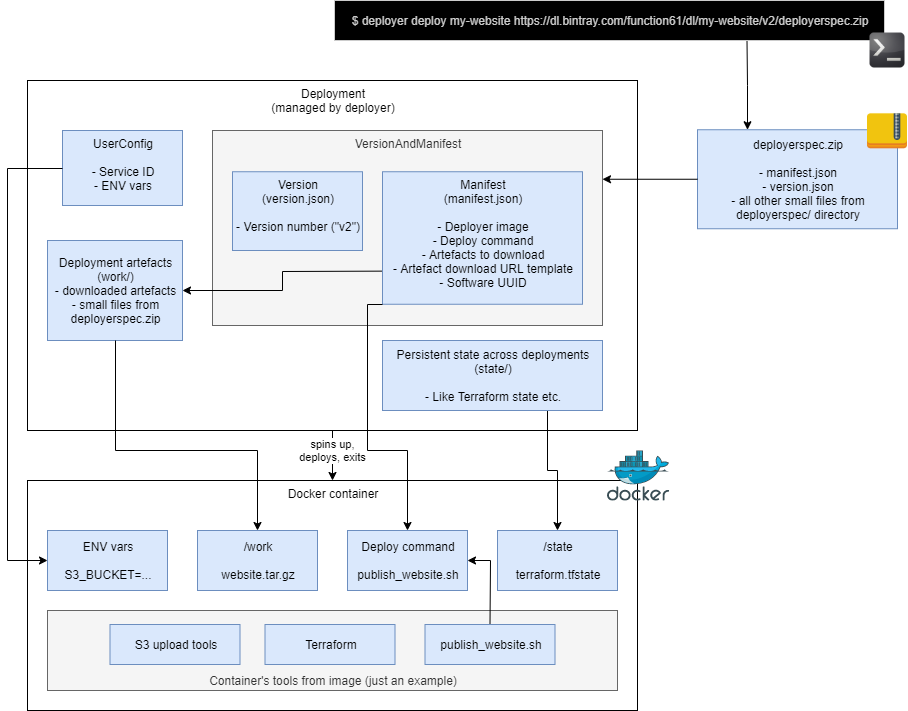

The diagram above was exported from draw.io. Its source (the exported page's mxGraphModel, read from the mxfile embedded in the PNG):
<mxGraphModel dx="1021" dy="849" grid="1" gridSize="10" guides="1" tooltips="1" connect="1" arrows="1" fold="1" page="1" pageScale="1" pageWidth="1100" pageHeight="850" math="0" shadow="0">
  <root>
    <mxCell id="0" />
    <mxCell id="1" parent="0" />
    <mxCell id="GBBYDTDRklbzhE6Nhc0e-9" value="deployerspec.zip&lt;br&gt;&lt;br&gt;- manifest.json&lt;br&gt;- version.json&lt;br&gt;- all other small files from deployerspec/ directory" style="rounded=0;whiteSpace=wrap;html=1;fillColor=#dae8fc;strokeColor=#6c8ebf;" vertex="1" parent="1">
      <mxGeometry x="720" y="139.25" width="200" height="99" as="geometry" />
    </mxCell>
    <mxCell id="GBBYDTDRklbzhE6Nhc0e-24" value="spins up,&lt;br&gt;deploys, exits" style="edgeStyle=orthogonalEdgeStyle;rounded=0;orthogonalLoop=1;jettySize=auto;html=1;exitX=0.5;exitY=1;exitDx=0;exitDy=0;fontColor=#000000;" edge="1" parent="1" source="GBBYDTDRklbzhE6Nhc0e-1" target="GBBYDTDRklbzhE6Nhc0e-17">
      <mxGeometry x="-0.2" relative="1" as="geometry">
        <Array as="points">
          <mxPoint x="355" y="460" />
          <mxPoint x="355" y="460" />
        </Array>
        <mxPoint as="offset" />
      </mxGeometry>
    </mxCell>
    <mxCell id="GBBYDTDRklbzhE6Nhc0e-1" value="Deployment&lt;br&gt;(managed by deployer)" style="rounded=0;whiteSpace=wrap;html=1;verticalAlign=top;" vertex="1" parent="1">
      <mxGeometry x="50" y="90" width="610" height="350" as="geometry" />
    </mxCell>
    <mxCell id="GBBYDTDRklbzhE6Nhc0e-2" value="UserConfig&lt;br&gt;&lt;br&gt;- Service ID&lt;br&gt;- ENV vars" style="rounded=0;whiteSpace=wrap;html=1;verticalAlign=top;fillColor=#dae8fc;strokeColor=#6c8ebf;" vertex="1" parent="1">
      <mxGeometry x="85" y="140" width="120" height="75" as="geometry" />
    </mxCell>
    <mxCell id="GBBYDTDRklbzhE6Nhc0e-3" value="VersionAndManifest" style="rounded=0;whiteSpace=wrap;html=1;verticalAlign=top;fillColor=#f5f5f5;strokeColor=#666666;fontColor=#333333;" vertex="1" parent="1">
      <mxGeometry x="235" y="140" width="390" height="195" as="geometry" />
    </mxCell>
    <mxCell id="GBBYDTDRklbzhE6Nhc0e-6" value="Version&lt;br&gt;(version.json)&lt;br&gt;&lt;br&gt;- Version number (&quot;v2&quot;)" style="rounded=0;whiteSpace=wrap;html=1;fillColor=#dae8fc;strokeColor=#6c8ebf;verticalAlign=top;" vertex="1" parent="1">
      <mxGeometry x="255" y="181.25" width="130" height="78.75" as="geometry" />
    </mxCell>
    <mxCell id="GBBYDTDRklbzhE6Nhc0e-11" style="edgeStyle=orthogonalEdgeStyle;rounded=0;orthogonalLoop=1;jettySize=auto;html=1;exitX=0;exitY=0.75;exitDx=0;exitDy=0;" edge="1" parent="1" source="GBBYDTDRklbzhE6Nhc0e-7" target="GBBYDTDRklbzhE6Nhc0e-10">
      <mxGeometry relative="1" as="geometry" />
    </mxCell>
    <mxCell id="GBBYDTDRklbzhE6Nhc0e-7" value="Manifest&lt;br&gt;(manifest.json)&lt;br&gt;&lt;br&gt;- Deployer image&lt;br&gt;- Deploy command&lt;br&gt;- Artefacts to download&lt;br&gt;- Artefact download URL template&lt;br&gt;- Software UUID" style="rounded=0;whiteSpace=wrap;html=1;verticalAlign=top;fillColor=#dae8fc;strokeColor=#6c8ebf;" vertex="1" parent="1">
      <mxGeometry x="405" y="181.25" width="200" height="132.5" as="geometry" />
    </mxCell>
    <mxCell id="GBBYDTDRklbzhE6Nhc0e-8" value="" style="shape=image;html=1;verticalAlign=top;verticalLabelPosition=bottom;labelBackgroundColor=#ffffff;imageAspect=0;aspect=fixed;image=https://cdn4.iconfinder.com/data/icons/small-n-flat/24/file-zip-128.png" vertex="1" parent="1">
      <mxGeometry x="890" y="120" width="40" height="40" as="geometry" />
    </mxCell>
    <mxCell id="GBBYDTDRklbzhE6Nhc0e-10" value="Deployment artefacts&lt;br&gt;(work/)&lt;br&gt;- downloaded artefacts&lt;br&gt;- small files from deployerspec.zip" style="rounded=0;whiteSpace=wrap;html=1;fillColor=#dae8fc;strokeColor=#6c8ebf;" vertex="1" parent="1">
      <mxGeometry x="70" y="250" width="135" height="100" as="geometry" />
    </mxCell>
    <mxCell id="GBBYDTDRklbzhE6Nhc0e-12" style="edgeStyle=orthogonalEdgeStyle;rounded=0;orthogonalLoop=1;jettySize=auto;html=1;exitX=0;exitY=0.5;exitDx=0;exitDy=0;entryX=1;entryY=0.25;entryDx=0;entryDy=0;" edge="1" parent="1" source="GBBYDTDRklbzhE6Nhc0e-9" target="GBBYDTDRklbzhE6Nhc0e-3">
      <mxGeometry relative="1" as="geometry" />
    </mxCell>
    <mxCell id="GBBYDTDRklbzhE6Nhc0e-15" style="edgeStyle=orthogonalEdgeStyle;rounded=0;orthogonalLoop=1;jettySize=auto;html=1;exitX=0.75;exitY=1;exitDx=0;exitDy=0;entryX=0.25;entryY=0;entryDx=0;entryDy=0;fontColor=#CCCCCC;" edge="1" parent="1" source="GBBYDTDRklbzhE6Nhc0e-14" target="GBBYDTDRklbzhE6Nhc0e-9">
      <mxGeometry relative="1" as="geometry" />
    </mxCell>
    <mxCell id="GBBYDTDRklbzhE6Nhc0e-14" value="$ deployer deploy my-website https://dl.bintray.com/function61/dl/my-website/v2/deployerspec.zip" style="rounded=0;whiteSpace=wrap;html=1;fillColor=#000000;fontColor=#CCCCCC;strokeColor=#CCCCCC;" vertex="1" parent="1">
      <mxGeometry x="357" y="10" width="550" height="40" as="geometry" />
    </mxCell>
    <mxCell id="GBBYDTDRklbzhE6Nhc0e-17" value="Docker container" style="rounded=0;whiteSpace=wrap;html=1;verticalAlign=top;" vertex="1" parent="1">
      <mxGeometry x="50" y="490" width="610" height="230" as="geometry" />
    </mxCell>
    <mxCell id="GBBYDTDRklbzhE6Nhc0e-19" value="ENV vars&lt;br&gt;&lt;br&gt;S3_BUCKET=..." style="rounded=0;whiteSpace=wrap;html=1;strokeColor=#6c8ebf;fillColor=#dae8fc;" vertex="1" parent="1">
      <mxGeometry x="70" y="540" width="120" height="60" as="geometry" />
    </mxCell>
    <mxCell id="GBBYDTDRklbzhE6Nhc0e-20" value="Deploy command&lt;br&gt;&lt;br&gt;publish_website.sh" style="rounded=0;whiteSpace=wrap;html=1;strokeColor=#6c8ebf;fillColor=#dae8fc;" vertex="1" parent="1">
      <mxGeometry x="370" y="540" width="120" height="60" as="geometry" />
    </mxCell>
    <mxCell id="GBBYDTDRklbzhE6Nhc0e-21" value="/work&lt;br&gt;&lt;br&gt;website.tar.gz" style="rounded=0;whiteSpace=wrap;html=1;strokeColor=#6c8ebf;fillColor=#dae8fc;" vertex="1" parent="1">
      <mxGeometry x="220" y="540" width="120" height="60" as="geometry" />
    </mxCell>
    <mxCell id="GBBYDTDRklbzhE6Nhc0e-22" style="edgeStyle=orthogonalEdgeStyle;rounded=0;orthogonalLoop=1;jettySize=auto;html=1;exitX=0;exitY=0.5;exitDx=0;exitDy=0;entryX=0;entryY=0.5;entryDx=0;entryDy=0;fontColor=#000000;" edge="1" parent="1" source="GBBYDTDRklbzhE6Nhc0e-2" target="GBBYDTDRklbzhE6Nhc0e-19">
      <mxGeometry relative="1" as="geometry">
        <Array as="points">
          <mxPoint x="30" y="178" />
          <mxPoint x="30" y="570" />
        </Array>
      </mxGeometry>
    </mxCell>
    <mxCell id="GBBYDTDRklbzhE6Nhc0e-23" value="/state&lt;br&gt;&lt;br&gt;terraform.tfstate" style="rounded=0;whiteSpace=wrap;html=1;strokeColor=#6c8ebf;fillColor=#dae8fc;" vertex="1" parent="1">
      <mxGeometry x="520" y="540" width="120" height="60" as="geometry" />
    </mxCell>
    <mxCell id="GBBYDTDRklbzhE6Nhc0e-26" style="edgeStyle=orthogonalEdgeStyle;rounded=0;orthogonalLoop=1;jettySize=auto;html=1;exitX=0.75;exitY=1;exitDx=0;exitDy=0;fontColor=#000000;" edge="1" parent="1" source="GBBYDTDRklbzhE6Nhc0e-25" target="GBBYDTDRklbzhE6Nhc0e-23">
      <mxGeometry relative="1" as="geometry" />
    </mxCell>
    <mxCell id="GBBYDTDRklbzhE6Nhc0e-25" value="Persistent state across deployments&lt;br&gt;(state/)&lt;br&gt;&lt;br&gt;- Like Terraform state etc." style="rounded=0;whiteSpace=wrap;html=1;strokeColor=#6c8ebf;fillColor=#dae8fc;" vertex="1" parent="1">
      <mxGeometry x="405" y="350" width="220" height="70" as="geometry" />
    </mxCell>
    <mxCell id="GBBYDTDRklbzhE6Nhc0e-27" style="edgeStyle=orthogonalEdgeStyle;rounded=0;orthogonalLoop=1;jettySize=auto;html=1;exitX=0.5;exitY=1;exitDx=0;exitDy=0;fontColor=#000000;" edge="1" parent="1" source="GBBYDTDRklbzhE6Nhc0e-10" target="GBBYDTDRklbzhE6Nhc0e-21">
      <mxGeometry relative="1" as="geometry">
        <Array as="points">
          <mxPoint x="138" y="460" />
          <mxPoint x="280" y="460" />
        </Array>
      </mxGeometry>
    </mxCell>
    <mxCell id="GBBYDTDRklbzhE6Nhc0e-28" style="edgeStyle=orthogonalEdgeStyle;rounded=0;orthogonalLoop=1;jettySize=auto;html=1;exitX=0;exitY=1;exitDx=0;exitDy=0;fontColor=#000000;" edge="1" parent="1" source="GBBYDTDRklbzhE6Nhc0e-7" target="GBBYDTDRklbzhE6Nhc0e-20">
      <mxGeometry relative="1" as="geometry">
        <Array as="points">
          <mxPoint x="390" y="314" />
          <mxPoint x="390" y="460" />
          <mxPoint x="430" y="460" />
        </Array>
      </mxGeometry>
    </mxCell>
    <mxCell id="GBBYDTDRklbzhE6Nhc0e-30" value="" style="aspect=fixed;html=1;points=[];align=center;image;fontSize=12;image=img/lib/mscae/Docker.svg;strokeColor=#000000;fillColor=#FFFFFF;" vertex="1" parent="1">
      <mxGeometry x="630" y="460" width="62.2" height="51" as="geometry" />
    </mxCell>
    <mxCell id="GBBYDTDRklbzhE6Nhc0e-31" value="" style="shape=image;html=1;verticalAlign=top;verticalLabelPosition=bottom;labelBackgroundColor=#ffffff;imageAspect=0;aspect=fixed;image=https://cdn2.iconfinder.com/data/icons/flurry-icons-for-deviants/128/command_prompt.png;strokeColor=#000000;fillColor=#FFFFFF;fontColor=#000000;" vertex="1" parent="1">
      <mxGeometry x="890" y="40" width="40" height="40" as="geometry" />
    </mxCell>
    <mxCell id="GBBYDTDRklbzhE6Nhc0e-32" value="Container's tools from image (just an example)" style="rounded=0;whiteSpace=wrap;html=1;strokeColor=#666666;fillColor=#f5f5f5;fontColor=#333333;verticalAlign=bottom;" vertex="1" parent="1">
      <mxGeometry x="70" y="620" width="570" height="80" as="geometry" />
    </mxCell>
    <mxCell id="GBBYDTDRklbzhE6Nhc0e-38" style="edgeStyle=orthogonalEdgeStyle;rounded=0;orthogonalLoop=1;jettySize=auto;html=1;exitX=0.5;exitY=0;exitDx=0;exitDy=0;entryX=1;entryY=0.5;entryDx=0;entryDy=0;fontColor=#000000;" edge="1" parent="1" source="GBBYDTDRklbzhE6Nhc0e-33" target="GBBYDTDRklbzhE6Nhc0e-20">
      <mxGeometry relative="1" as="geometry" />
    </mxCell>
    <mxCell id="GBBYDTDRklbzhE6Nhc0e-33" value="publish_website.sh" style="rounded=0;whiteSpace=wrap;html=1;strokeColor=#6c8ebf;fillColor=#dae8fc;" vertex="1" parent="1">
      <mxGeometry x="447.5" y="634" width="130" height="40" as="geometry" />
    </mxCell>
    <mxCell id="GBBYDTDRklbzhE6Nhc0e-34" value="Terraform" style="rounded=0;whiteSpace=wrap;html=1;strokeColor=#6c8ebf;fillColor=#dae8fc;" vertex="1" parent="1">
      <mxGeometry x="287.5" y="634" width="130" height="40" as="geometry" />
    </mxCell>
    <mxCell id="GBBYDTDRklbzhE6Nhc0e-36" value="S3 upload tools" style="rounded=0;whiteSpace=wrap;html=1;strokeColor=#6c8ebf;fillColor=#dae8fc;" vertex="1" parent="1">
      <mxGeometry x="132.5" y="634" width="130" height="40" as="geometry" />
    </mxCell>
  </root>
</mxGraphModel>